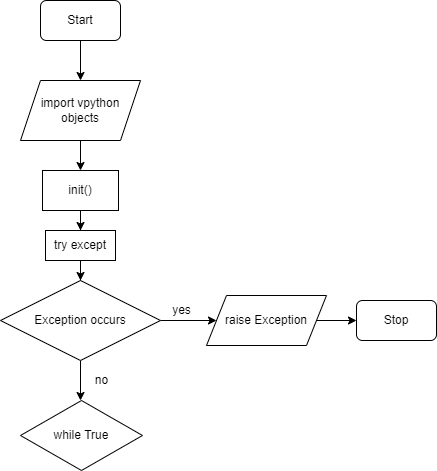

The diagram above was exported from draw.io. Its source (the exported page's mxGraphModel, read from the mxfile embedded in the PNG):
<mxGraphModel dx="732" dy="1130" grid="1" gridSize="10" guides="1" tooltips="1" connect="1" arrows="1" fold="1" page="1" pageScale="1" pageWidth="827" pageHeight="1169" background="none" math="0" shadow="0">
  <root>
    <mxCell id="WIyWlLk6GJQsqaUBKTNV-0" />
    <mxCell id="WIyWlLk6GJQsqaUBKTNV-1" parent="WIyWlLk6GJQsqaUBKTNV-0" />
    <mxCell id="-xj_zbmjOQUXzhTcbVx9-5" style="edgeStyle=orthogonalEdgeStyle;rounded=0;orthogonalLoop=1;jettySize=auto;html=1;entryX=0.5;entryY=0;entryDx=0;entryDy=0;" parent="WIyWlLk6GJQsqaUBKTNV-1" source="-xj_zbmjOQUXzhTcbVx9-0" target="-xj_zbmjOQUXzhTcbVx9-4" edge="1">
      <mxGeometry relative="1" as="geometry" />
    </mxCell>
    <mxCell id="-xj_zbmjOQUXzhTcbVx9-0" value="Start" style="rounded=1;whiteSpace=wrap;html=1;" parent="WIyWlLk6GJQsqaUBKTNV-1" vertex="1">
      <mxGeometry x="374" y="130" width="80" height="40" as="geometry" />
    </mxCell>
    <mxCell id="-xj_zbmjOQUXzhTcbVx9-10" style="edgeStyle=orthogonalEdgeStyle;rounded=0;orthogonalLoop=1;jettySize=auto;html=1;entryX=0.5;entryY=0;entryDx=0;entryDy=0;fontSize=12;" parent="WIyWlLk6GJQsqaUBKTNV-1" source="-xj_zbmjOQUXzhTcbVx9-4" target="-xj_zbmjOQUXzhTcbVx9-9" edge="1">
      <mxGeometry relative="1" as="geometry" />
    </mxCell>
    <mxCell id="-xj_zbmjOQUXzhTcbVx9-4" value="import vpython objects" style="shape=parallelogram;perimeter=parallelogramPerimeter;whiteSpace=wrap;html=1;fixedSize=1;" parent="WIyWlLk6GJQsqaUBKTNV-1" vertex="1">
      <mxGeometry x="354" y="210" width="120" height="60" as="geometry" />
    </mxCell>
    <mxCell id="-xj_zbmjOQUXzhTcbVx9-12" value="" style="edgeStyle=orthogonalEdgeStyle;rounded=0;orthogonalLoop=1;jettySize=auto;html=1;fontSize=12;" parent="WIyWlLk6GJQsqaUBKTNV-1" source="-xj_zbmjOQUXzhTcbVx9-9" target="-xj_zbmjOQUXzhTcbVx9-11" edge="1">
      <mxGeometry relative="1" as="geometry" />
    </mxCell>
    <mxCell id="-xj_zbmjOQUXzhTcbVx9-9" value="&lt;font style=&quot;font-size: 12px;&quot;&gt;init()&lt;/font&gt;" style="rounded=0;whiteSpace=wrap;html=1;labelBackgroundColor=#23272E00;fontSize=11;" parent="WIyWlLk6GJQsqaUBKTNV-1" vertex="1">
      <mxGeometry x="376" y="300" width="76" height="40" as="geometry" />
    </mxCell>
    <mxCell id="-xj_zbmjOQUXzhTcbVx9-14" value="" style="edgeStyle=orthogonalEdgeStyle;rounded=0;orthogonalLoop=1;jettySize=auto;html=1;fontSize=12;" parent="WIyWlLk6GJQsqaUBKTNV-1" source="-xj_zbmjOQUXzhTcbVx9-11" target="-xj_zbmjOQUXzhTcbVx9-13" edge="1">
      <mxGeometry relative="1" as="geometry" />
    </mxCell>
    <mxCell id="-xj_zbmjOQUXzhTcbVx9-11" value="try except" style="rounded=0;whiteSpace=wrap;html=1;labelBackgroundColor=#23272E00;fontSize=12;" parent="WIyWlLk6GJQsqaUBKTNV-1" vertex="1">
      <mxGeometry x="379" y="360" width="70" height="30" as="geometry" />
    </mxCell>
    <mxCell id="-xj_zbmjOQUXzhTcbVx9-15" style="edgeStyle=orthogonalEdgeStyle;rounded=0;orthogonalLoop=1;jettySize=auto;html=1;fontSize=12;" parent="WIyWlLk6GJQsqaUBKTNV-1" source="-xj_zbmjOQUXzhTcbVx9-13" edge="1">
      <mxGeometry relative="1" as="geometry">
        <mxPoint x="550" y="450" as="targetPoint" />
      </mxGeometry>
    </mxCell>
    <mxCell id="-xj_zbmjOQUXzhTcbVx9-19" style="edgeStyle=orthogonalEdgeStyle;rounded=0;orthogonalLoop=1;jettySize=auto;html=1;fontSize=12;" parent="WIyWlLk6GJQsqaUBKTNV-1" source="-xj_zbmjOQUXzhTcbVx9-13" edge="1">
      <mxGeometry relative="1" as="geometry">
        <mxPoint x="414" y="530" as="targetPoint" />
      </mxGeometry>
    </mxCell>
    <mxCell id="-xj_zbmjOQUXzhTcbVx9-13" value="Exception occurs" style="rhombus;whiteSpace=wrap;html=1;labelBackgroundColor=#23272E00;fontSize=12;" parent="WIyWlLk6GJQsqaUBKTNV-1" vertex="1">
      <mxGeometry x="334" y="410" width="160" height="80" as="geometry" />
    </mxCell>
    <mxCell id="-xj_zbmjOQUXzhTcbVx9-16" value="yes" style="text;html=1;align=center;verticalAlign=middle;resizable=0;points=[];autosize=1;strokeColor=none;fillColor=none;fontSize=12;" parent="WIyWlLk6GJQsqaUBKTNV-1" vertex="1">
      <mxGeometry x="500" y="430" width="30" height="20" as="geometry" />
    </mxCell>
    <mxCell id="-xj_zbmjOQUXzhTcbVx9-20" value="no" style="text;html=1;align=center;verticalAlign=middle;resizable=0;points=[];autosize=1;strokeColor=none;fillColor=none;fontSize=12;" parent="WIyWlLk6GJQsqaUBKTNV-1" vertex="1">
      <mxGeometry x="420" y="500" width="30" height="20" as="geometry" />
    </mxCell>
    <mxCell id="-xj_zbmjOQUXzhTcbVx9-23" style="edgeStyle=orthogonalEdgeStyle;rounded=0;orthogonalLoop=1;jettySize=auto;html=1;entryX=0;entryY=0.5;entryDx=0;entryDy=0;fontSize=12;" parent="WIyWlLk6GJQsqaUBKTNV-1" source="-xj_zbmjOQUXzhTcbVx9-21" target="-xj_zbmjOQUXzhTcbVx9-22" edge="1">
      <mxGeometry relative="1" as="geometry" />
    </mxCell>
    <mxCell id="-xj_zbmjOQUXzhTcbVx9-21" value="raise Exception" style="shape=parallelogram;perimeter=parallelogramPerimeter;whiteSpace=wrap;html=1;fixedSize=1;labelBackgroundColor=#23272E00;fontSize=12;" parent="WIyWlLk6GJQsqaUBKTNV-1" vertex="1">
      <mxGeometry x="540" y="425" width="120" height="50" as="geometry" />
    </mxCell>
    <mxCell id="-xj_zbmjOQUXzhTcbVx9-22" value="Stop" style="rounded=1;whiteSpace=wrap;html=1;" parent="WIyWlLk6GJQsqaUBKTNV-1" vertex="1">
      <mxGeometry x="690" y="430" width="80" height="40" as="geometry" />
    </mxCell>
    <mxCell id="-xj_zbmjOQUXzhTcbVx9-24" value="while True" style="rhombus;whiteSpace=wrap;html=1;labelBackgroundColor=#23272E00;fontSize=12;" parent="WIyWlLk6GJQsqaUBKTNV-1" vertex="1">
      <mxGeometry x="354" y="530" width="122" height="70" as="geometry" />
    </mxCell>
  </root>
</mxGraphModel>